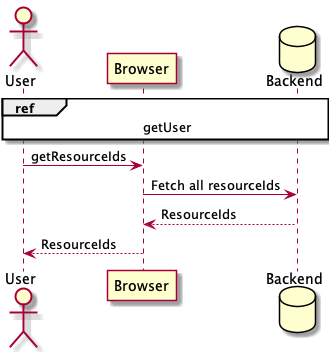

The diagram above was rendered by PlantUML. Its source (embedded in the PNG):
@startuml getResourceIds
actor User
participant Browser
database Backend

ref over User, Browser, Backend : getUser

User->Browser: getResourceIds

Browser->Backend: Fetch all resourceIds
Backend-->Browser: ResourceIds

Browser-->User: ResourceIds
@enduml